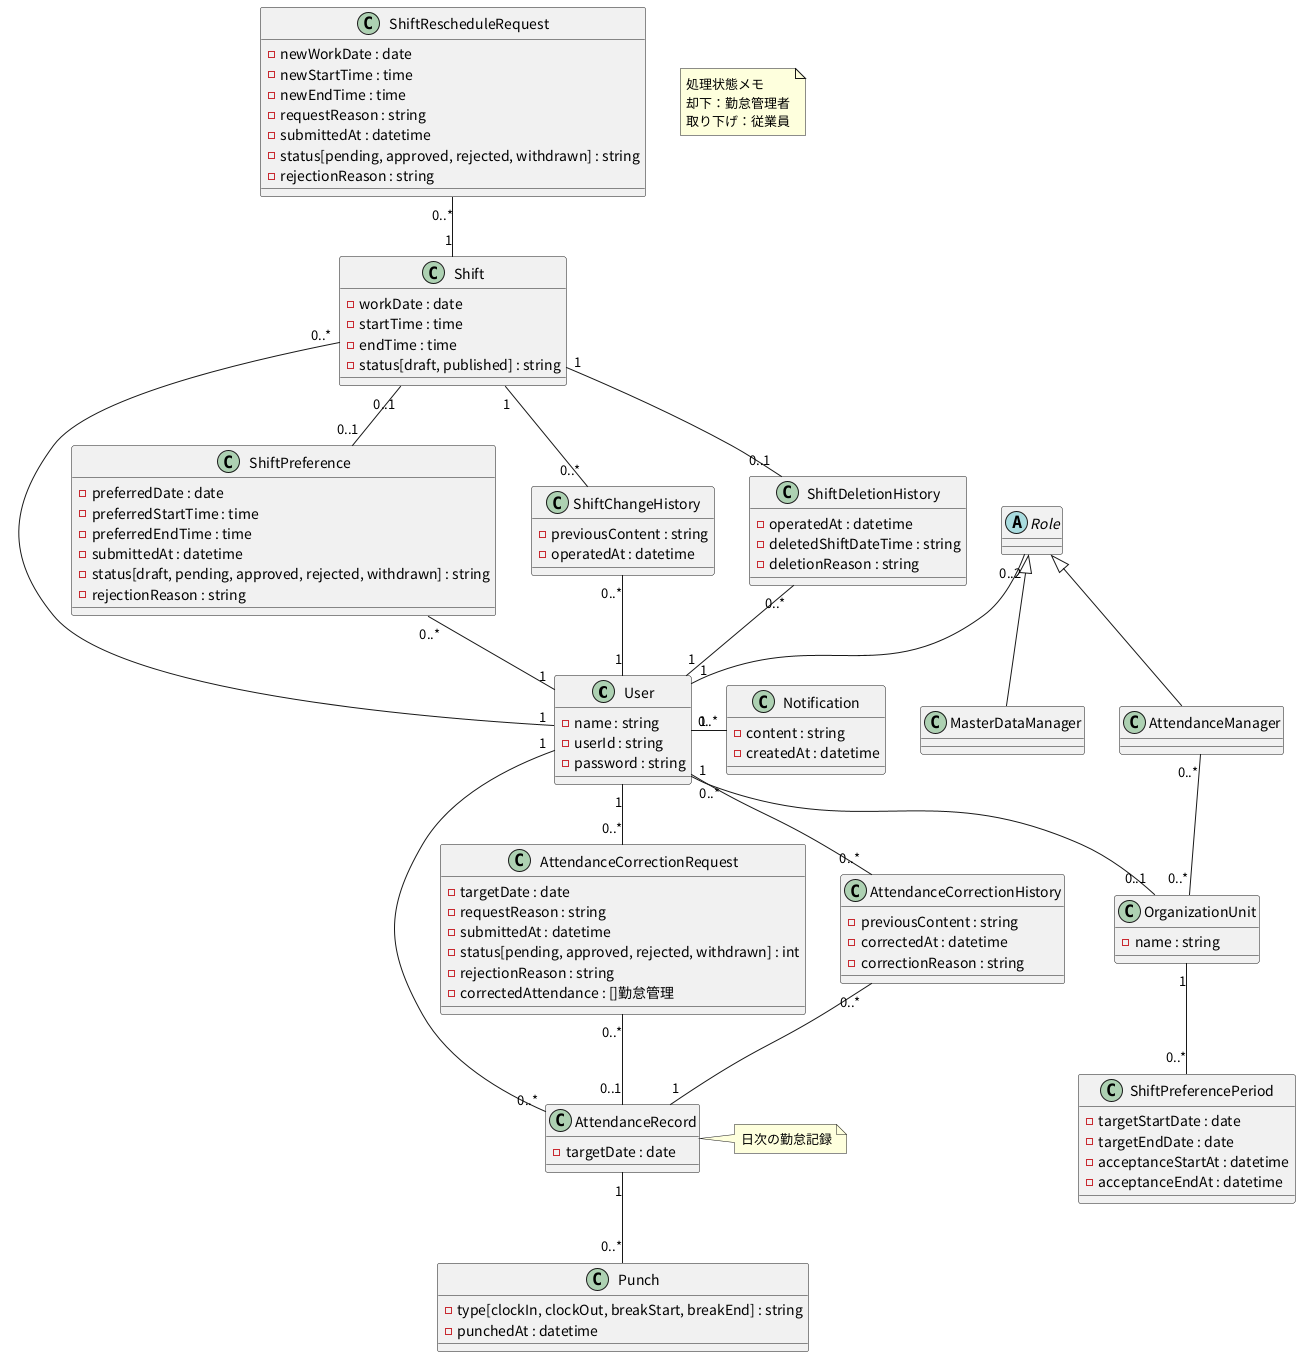

The diagram above was rendered by PlantUML. Its source (embedded in the PNG):
@startuml
skinparamlocked defaultFontName Noto Sans CJK JP

' 概念クラス図から移植してきた奴ら
' 各クラスの上のコメントは、概念クラス図での名前と属性 (上から順)

' 従業員: 氏名, 従業員ID, パスワード
class "User" as user {
  - name : string
  - userId : string
  - password : string
}

' 権限
abstract class "Role" as role

' マスタ管理者
class "MasterDataManager" as masterMgr

' 勤怠管理者
class "AttendanceManager" as attendMgr

' 所属単位: 名称
class "OrganizationUnit" as orgUnit {
  - name : string
}

' シフト対象受付期間: 対象期間開始日, 対象期間終了日, 受付期間開始日時, 受付期間終了日時
class "ShiftPreferencePeriod" as shiftPrefPeriod {
  - targetStartDate : date
  - targetEndDate : date
  - acceptanceStartAt : datetime
  - acceptanceEndAt : datetime
}

' 通知: 内容, 作成日時
class "Notification" as notif {
  - content : string
  - createdAt : datetime
}

' 勤怠記録: 対象日
class "AttendanceRecord" as attendRec {
  - targetDate : date
}

' 打刻: 打刻種類[出勤,退勤,休憩開始,休憩終了], 打刻日時
class "Punch" as punch {
  - type[clockIn, clockOut, breakStart, breakEnd] : string
  - punchedAt : datetime
}

' 勤怠修正申請: 対象日, 申請理由, 送信日時, 処理状態[未処理,承認済,却下,取り下げ], 却下理由, 修正後の勤怠
' 「修正後の勤怠」の型 []勤怠管理 は概念クラス図の表記のまま。図に「勤怠管理」というクラスは無い
class "AttendanceCorrectionRequest" as attendCorReq {
  - targetDate : date
  - requestReason : string
  - submittedAt : datetime
  - status[pending, approved, rejected, withdrawn] : int
  - rejectionReason : string
  - correctedAttendance : []勤怠管理
}

' 勤怠修正履歴: 修正前内容, 修正日時, 修正理由
class "AttendanceCorrectionHistory" as attendCorHist {
  - previousContent : string
  - correctedAt : datetime
  - correctionReason : string
}

' シフト希望: 希望日, 希望開始時刻, 希望終了時刻, 送信日時, 処理状態[下書き,未処理,承認済,却下,取り下げ], 却下理由
class "ShiftPreference" as shiftPref {
  - preferredDate : date
  - preferredStartTime : time
  - preferredEndTime : time
  - submittedAt : datetime
  - status[draft, pending, approved, rejected, withdrawn] : string
  - rejectionReason : string
}

' シフト: 勤務日, 開始時刻, 終了時刻, 状態[下書き,公開]
class "Shift" as shift {
  - workDate : date
  - startTime : time
  - endTime : time
  - status[draft, published] : string
}

' シフト日時変更申請: 変更後勤務日, 変更後開始時刻, 変更後終了時刻, 申請理由, 送信日時, 処理状態[未処理,承認済,却下,取り下げ], 却下理由
class "ShiftRescheduleRequest" as shiftReSchedReq {
  - newWorkDate : date
  - newStartTime : time
  - newEndTime : time
  - requestReason : string
  - submittedAt : datetime
  - status[pending, approved, rejected, withdrawn] : string
  - rejectionReason : string
}

' シフト変更履歴: 変更前内容, 操作日時
class "ShiftChangeHistory" as shiftChHist {
  - previousContent : string
  - operatedAt : datetime
}

' シフト削除履歴: 操作日時, 削除シフト日時, 削除理由
class "ShiftDeletionHistory" as shiftDelHist {
  - operatedAt : datetime
  - deletedShiftDateTime : string
  - deletionReason : string
}

' 配置: User を中央に置き、上にシフト、下に勤怠を並べる
' 「A -- B」は B を A の 1 段下に、「A --- B」は 2 段下に、「A -right- B」は同じ段の右に置く

' 汎化
role <|-- masterMgr
role <|-- attendMgr

' 権限・所属・通知
role "0..2" -- "1" user
user "0..*" -- "0..1" orgUnit
attendMgr "0..*" -- "0..*" orgUnit
orgUnit "1" -- "0..*" shiftPrefPeriod
user "1" -right- "0..*" notif

' シフト (User の上)
shiftReSchedReq "0..*" -- "1" shift
shift "0..1" -- "0..1" shiftPref
shift "1" -- "0..*" shiftChHist
shift "1" -- "0..1" shiftDelHist
shift "0..*" --- "1" user
shiftPref "0..*" -- "1" user
shiftChHist "0..*" -- "1" user
shiftDelHist "0..*" -- "1" user

' 勤怠 (User の下)
user "1" -- "0..*" attendCorReq
user "1" -- "0..*" attendCorHist
user "1" --- "0..*" attendRec
attendCorReq "0..*" -- "0..1" attendRec
attendCorHist "0..*" -- "1" attendRec
attendRec "1" -- "0..*" punch

' ノート
note "処理状態メモ\n却下：勤怠管理者\n取り下げ：従業員" as statMemo
note right of attendRec : 日次の勤怠記録

@enduml